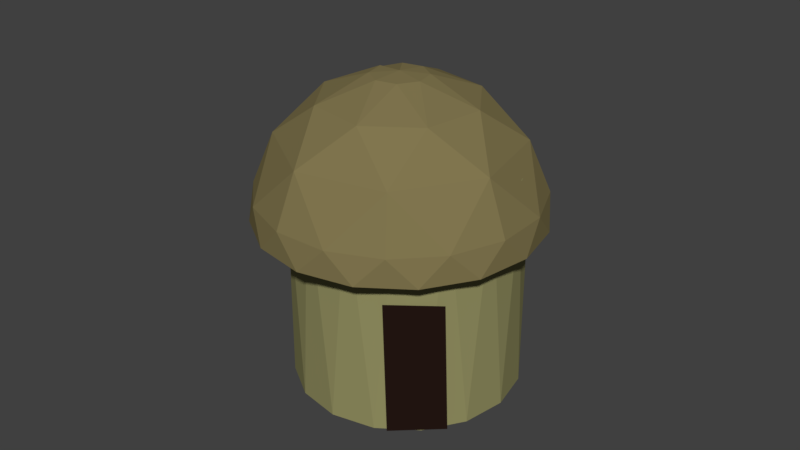 # Source: Hut.blend  (saved by Blender 2.78.0; exported with 4.5.12 LTS)
import bpy
from mathutils import Matrix  # noqa: F401  (used for matrix-valued properties, if any)

bpy.ops.wm.read_factory_settings(use_empty=True)
scene = bpy.context.scene
scene.name = 'Scene'

# ---- collections
col_collection_1 = bpy.data.collections.new('Collection 1'); scene.collection.children.link(col_collection_1)

# ---- materials (node trees are filled in below, after node groups)
mat_material_005 = bpy.data.materials.new('Material.005')
mat_material_005.alpha_threshold = 0.0
mat_material_005.use_transparent_shadow = False
mat_material_005.diffuse_color = (0.2203, 0.1815, 0.07872, 1.0)
mat_material_005.specular_color = (0.1734, 0.1432, 0.06287)
mat_material_005.roughness = 0.5
mat_material_004 = bpy.data.materials.new('Material.004')
mat_material_004.alpha_threshold = 0.0
mat_material_004.use_transparent_shadow = False
mat_material_004.diffuse_color = (0.01885, 0.008967, 0.006692, 1.0)
mat_material_004.specular_color = (0.06681, 0.03252, 0.006916)
mat_material_004.roughness = 0.5
mat_material_003 = bpy.data.materials.new('Material.003')
mat_material_003.alpha_threshold = 0.0
mat_material_003.use_transparent_shadow = False
mat_material_003.diffuse_color = (0.305, 0.2918, 0.1274, 1.0)
mat_material_003.specular_color = (0.3672, 0.3512, 0.1523)
mat_material_003.roughness = 0.5

# ---- material node trees

# ---- world
world_world = bpy.data.worlds.new('World'); scene.world = world_world
world_world.color = (0.05088, 0.05088, 0.05088)
world_world.use_sun_shadow = False
world_world.sun_shadow_jitter_overblur = 0.0
world_world.cycles.sampling_method = 'MANUAL'

# ---- meshes
me_sphere_001 = bpy.data.meshes.new('Sphere.001')
me_sphere_001.from_pydata([(0.03806, 0.1913, 0.9808), (0.1622, 0.8155, 0.5556), (0.1913, 0.9619, 0.1951), (0.3827, 0.9239, 7.55e-08), (0.3087, 0.4619, 0.8315), (0.5449, 0.8155, 0.1951), (0.7071, 0.7071, 7.55e-08), (0.1622, 0.1084, 0.9808), (0.6913, 0.4619, 0.5556), (0.8155, 0.5449, 0.1951), (0.9239, 0.3827, 7.55e-08), (0.5449, 0.1084, 0.8315), (0.9619, 0.1913, 0.1951), (1.0, -3.788e-07, 7.55e-08), (0.1913, -0.03806, 0.9808), (0.8155, -0.1622, 0.5556), (0.9619, -0.1913, 0.1951), (0.9239, -0.3827, 7.55e-08), (0.4619, -0.3087, 0.8315), (0.8155, -0.5449, 0.1951), (0.7071, -0.7071, 7.55e-08), (0.1084, -0.1622, 0.9808), (0.4619, -0.6913, 0.5556), (0.5449, -0.8155, 0.1951), (0.3827, -0.9239, 7.55e-08), (0.1084, -0.5449, 0.8315), (0.1913, -0.9619, 0.1951), (-1.003e-07, -1.0, 7.55e-08), (-0.03806, -0.1913, 0.9808), (-0.1622, -0.8155, 0.5556), (-0.1913, -0.9619, 0.1951), (-0.3827, -0.9239, 7.55e-08), (-1.81e-07, -5.968e-07, 1.0), (-0.3087, -0.4619, 0.8315), (-0.5449, -0.8155, 0.1951), (-0.7071, -0.7071, 7.55e-08), (-0.1622, -0.1084, 0.9808), (-0.6913, -0.4619, 0.5556), (-0.8155, -0.5449, 0.1951), (-0.9239, -0.3827, 7.55e-08), (-0.5449, -0.1084, 0.8315), (-0.9619, -0.1913, 0.1951), (-1.0, -1.404e-07, 7.55e-08), (-0.1913, 0.03806, 0.9808), (-0.8155, 0.1622, 0.5556), (-0.9619, 0.1913, 0.1951), (-0.9239, 0.3827, 7.55e-08), (-0.4619, 0.3087, 0.8315), (-0.8155, 0.5449, 0.1951), (-0.7071, 0.7071, 7.55e-08), (-0.1084, 0.1622, 0.9808), (-0.4619, 0.6913, 0.5556), (-0.5449, 0.8155, 0.1951), (-0.3827, 0.9239, 7.55e-08), (-0.1084, 0.5449, 0.8315), (-0.1913, 0.9619, 0.1951), (2.722e-07, 1.0, 7.55e-08)], [], [(11, 14, 18, 15), (7, 32, 14, 11), (2, 3, 56), (3, 2, 5), (54, 0, 4, 1), (16, 12, 15), (5, 6, 3), (10, 9, 12), (6, 5, 9), (19, 16, 15), (18, 21, 25, 22), (22, 25, 29, 26), (14, 32, 21, 18), (9, 10, 6), (13, 12, 16), (23, 19, 22), (12, 13, 10), (26, 23, 22), (17, 16, 19), (29, 33, 37, 34), (16, 17, 13), (21, 32, 28, 25), (25, 28, 33, 29), (20, 19, 23), (19, 20, 17), (37, 40, 44, 41), (34, 30, 29), (30, 26, 29), (24, 23, 26), (28, 32, 36, 33), (23, 24, 20), (33, 36, 40, 37), (27, 26, 30), (26, 27, 24), (38, 34, 37), (31, 30, 34), (41, 38, 37), (30, 31, 27), (40, 43, 47, 44), (44, 47, 51, 48), (36, 32, 43, 40), (35, 34, 38), (34, 35, 31), (45, 41, 44), (48, 45, 44), (39, 38, 41), (38, 39, 35), (47, 50, 54, 51), (55, 51, 54, 1), (43, 32, 50, 47), (42, 41, 45), (52, 48, 51), (41, 42, 39), (46, 45, 48), (1, 2, 55), (54, 50, 32, 0), (45, 46, 42), (48, 49, 46), (49, 48, 52), (8, 11, 15, 12), (55, 52, 51), (56, 55, 2), (52, 53, 49), (5, 2, 1), (53, 52, 55), (1, 4, 8, 5), (55, 56, 53), (15, 18, 22, 19), (12, 9, 8), (4, 7, 11, 8), (0, 32, 7, 4), (9, 5, 8)])
me_sphere_001.materials.append(mat_material_005)
me_sphere_001.use_remesh_preserve_volume = False
me_sphere_001.use_remesh_preserve_attributes = False
me_sphere_001.use_mirror_vertex_groups = False
me_sphere_001.update()
me_plane_001 = bpy.data.meshes.new('Plane.001')
me_plane_001.from_pydata([(-1.076, -1.157, 0.02168), (-0.2206, -1.11, 0.2549), (-1.0, 1.0, 0.0), (-0.1647, 0.9858, 0.2431)], [], [(0, 1, 3, 2)])
me_plane_001.materials.append(mat_material_004)
me_plane_001.use_remesh_preserve_volume = False
me_plane_001.use_remesh_preserve_attributes = False
me_plane_001.use_mirror_vertex_groups = False
me_plane_001.update()
me_cylinder = bpy.data.meshes.new('Cylinder')
me_cylinder.from_pydata([(0.0, 1.0, -1.0), (0.1951, 0.9808, 1.0), (0.3827, 0.9239, -1.0), (0.5556, 0.8315, 1.0), (0.7071, 0.7071, -1.0), (0.8315, 0.5556, 1.0), (0.9239, 0.3827, -1.0), (0.9808, 0.1951, 1.0), (1.0, 7.55e-08, -1.0), (0.9808, -0.1951, 1.0), (0.9239, -0.3827, -1.0), (0.8315, -0.5556, 1.0), (0.7071, -0.7071, -1.0), (0.5556, -0.8315, 1.0), (0.3827, -0.9239, -1.0), (0.1951, -0.9808, 1.0), (-3.258e-07, -1.0, -1.0), (-0.1951, -0.9808, 1.0), (-0.3827, -0.9239, -1.0), (-0.5556, -0.8315, 1.0), (-0.7071, -0.7071, -1.0), (-0.8315, -0.5556, 1.0), (-0.9239, -0.3827, -1.0), (-0.9808, -0.1951, 1.0), (-1.0, 9.656e-07, -1.0), (-0.9808, 0.1951, 1.0), (-0.9239, 0.3827, -1.0), (-0.8315, 0.5556, 1.0), (-0.7071, 0.7071, -1.0), (-0.5556, 0.8315, 1.0), (-0.3827, 0.9239, -1.0), (-0.1951, 0.9808, 1.0)], [], [(3, 5, 4), (6, 4, 5), (7, 9, 8), (8, 6, 7), (9, 11, 10), (10, 8, 9), (11, 13, 12), (12, 10, 11), (13, 15, 14), (14, 12, 13), (15, 17, 16), (16, 14, 15), (17, 19, 18), (18, 16, 17), (19, 21, 20), (20, 18, 19), (21, 23, 22), (22, 20, 21), (23, 25, 24), (24, 22, 23), (25, 27, 26), (26, 24, 25), (27, 29, 28), (28, 26, 27), (31, 30, 29), (30, 28, 29), (31, 0, 30), (1, 31, 29, 27, 25, 23, 21, 19, 17, 15, 13, 11, 9, 7, 5, 3), (1, 2, 0), (0, 2, 4, 6, 8, 10, 12, 14, 16, 18, 20, 22, 24, 26, 28, 30), (5, 7, 6), (1, 3, 2), (4, 2, 3), (0, 31, 1)])
me_cylinder.materials.append(mat_material_003)
me_cylinder.use_remesh_preserve_volume = False
me_cylinder.use_remesh_preserve_attributes = False
me_cylinder.use_mirror_vertex_groups = False
me_cylinder.update()

# ---- objects
ob_sphere = bpy.data.objects.new('Sphere', me_sphere_001)
ob_plane = bpy.data.objects.new('Plane', me_plane_001)
ob_cylinder = bpy.data.objects.new('Cylinder', me_cylinder)

# ---- transforms, parenting, visibility, modifiers, constraints
ob_sphere.location = (-0.009788, -0.1196, 0.5067)
ob_sphere.rotation_euler = (0.01073, -0.006167, 0.8012)
ob_sphere.scale = (0.487, 0.487, 0.487)
ob_sphere.lineart.crease_threshold = 0.0
ob_plane.location = (0.3438, -0.2762, 0.1916)
ob_plane.rotation_euler = (1.588, -0.06066, 0.8745)
ob_plane.scale = (0.2175, 0.2175, 0.2175)
ob_plane.lineart.crease_threshold = 0.0
ob_cylinder.location = (0.01187, -0.1086, 0.3239)
ob_cylinder.rotation_euler = (0.01073, -0.006167, 0.8012)
ob_cylinder.scale = (0.3898, 0.3898, 0.3898)
ob_cylinder.lineart.crease_threshold = 0.0

# ---- collection membership
col_collection_1.objects.link(ob_sphere)
col_collection_1.objects.link(ob_plane)
col_collection_1.objects.link(ob_cylinder)

# ---- scene / render settings (as saved in the file)
scene.frame_start = 1; scene.frame_end = 250; scene.frame_set(1)
scene.render.engine = 'BLENDER_EEVEE_NEXT'
scene.render.resolution_percentage = 50
scene.render.dither_intensity = 0.0
scene.cycles.use_denoising = False
scene.cycles.samples = 128
scene.cycles.sampling_pattern = 'TABULATED_SOBOL'
scene.cycles.light_sampling_threshold = 0.0
scene.cycles.use_adaptive_sampling = False
scene.cycles.use_light_tree = False
scene.cycles.blur_glossy = 0.0
scene.cycles.sample_clamp_indirect = 0.0
scene.view_settings.view_transform = 'Standard'
bpy.context.view_layer.update()

# ---- added for rendering (the .blend has no active camera and no usable light): camera, sun
cam_auto = bpy.data.cameras.new('AutoCamera')
cam_auto.lens = 50.0
cam_auto.sensor_width = 36.0
cam_auto.clip_end = 1000.0
ob_auto_camera = bpy.data.objects.new('AutoCamera', cam_auto)
scene.collection.objects.link(ob_auto_camera)
ob_auto_camera.location = (2.05416, -2.59822, 2.11407)
ob_auto_camera.rotation_euler = (1.09748, -7.21219e-08, 0.694738)
scene.camera = ob_auto_camera
light_auto_sun = bpy.data.lights.new('AutoSun', 'SUN')
light_auto_sun.energy = 3.0
light_auto_sun.angle = 0.0523599
ob_auto_sun = bpy.data.objects.new('AutoSun', light_auto_sun)
scene.collection.objects.link(ob_auto_sun)
ob_auto_sun.rotation_euler = (0.872665, 0.174533, 0.523599)
bpy.context.view_layer.update()
